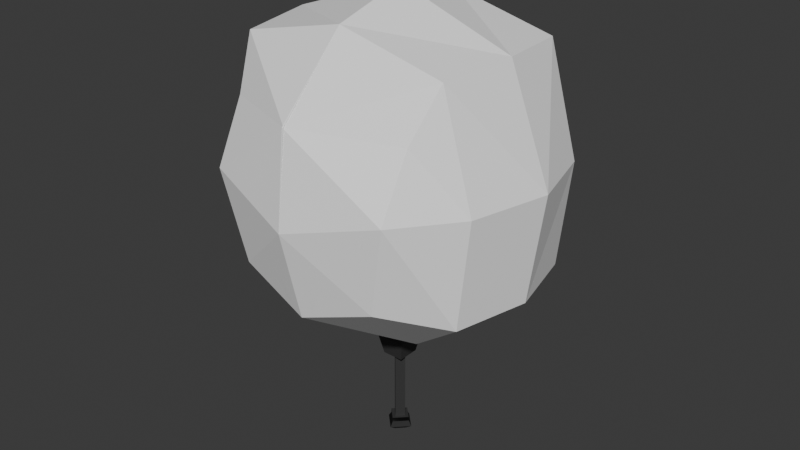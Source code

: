 # Source: balloon.blend  (saved by Blender 4.2.66; exported with 4.5.12 LTS)
import bpy
from mathutils import Matrix  # noqa: F401  (used for matrix-valued properties, if any)

bpy.ops.wm.read_factory_settings(use_empty=True)
scene = bpy.context.scene
scene.name = 'Scene'

# ---- collections
col_collection = bpy.data.collections.new('Collection'); scene.collection.children.link(col_collection)

# ---- images (referenced by path relative to the original .blend; pixels are not part of the script)
import os
ASSET_DIR = os.environ.get("B2B_ASSET_DIR", "")  # directory of the original .blend (textures are referenced by path, not embedded)
HERE = os.path.dirname(os.path.abspath(__file__))  # packed textures are extracted next to this script under _unpacked/

def load_image(name, relpath, width, height, colorspace="sRGB"):
    """Load a texture the original file referenced (path relative to the .blend, or extracted next to this script)."""
    p = next((c for c in (os.path.join(HERE, relpath), os.path.join(ASSET_DIR, relpath)) if relpath and os.path.exists(c)), "")
    if p:
        img = bpy.data.images.load(p, check_existing=True)
        img.name = name
    else:  # same state as the original file: an image datablock whose file is absent (Cycles renders it pink)
        img = bpy.data.images.new(name, width, height)
        img.source = "FILE"
        img.filepath = "//" + (relpath or name)
    img.colorspace_settings.name = colorspace
    return img
img_balloon = load_image('Balloon', '_unpacked/Balloon.647c0048.png', 64, 64, 'sRGB')

# ---- materials (node trees are filled in below, after node groups)
mat_material = bpy.data.materials.new('Material')
mat_material.alpha_threshold = 0.0
mat_material.use_transparent_shadow = False
mat_material.roughness = 0.5
mat_material.line_color = (0.0, 0.0, 0.0, 1.0)

# ---- material node trees
mat_material.use_nodes = True; mat_material.node_tree.nodes.clear()
_N = mat_material.node_tree.nodes; _L = mat_material.node_tree.links
n0 = _N.new('ShaderNodeOutputMaterial'); n0.name = 'Material Output'; n0.location = (300, 300)
n1 = _N.new('ShaderNodeBsdfPrincipled'); n1.name = 'Principled BSDF'; n1.location = (10, 300)
n1.inputs[3].default_value = 1.45
n2 = _N.new('ShaderNodeTexImage'); n2.name = 'Image Texture'; n2.location = (-280, 280)
n2.image = img_balloon
_L.new(n1.outputs[0], n0.inputs[0])
_L.new(n2.outputs[0], n1.inputs[0])
n0.is_active_output = True

# ---- world
world_world = bpy.data.worlds.new('World'); scene.world = world_world
world_world.use_nodes = True; world_world.node_tree.nodes.clear()
_N = world_world.node_tree.nodes; _L = world_world.node_tree.links
n0 = _N.new('ShaderNodeOutputWorld'); n0.name = 'World Output'; n0.location = (300, 300)
n1 = _N.new('ShaderNodeBackground'); n1.name = 'Background'; n1.location = (10, 300)
n1.inputs[0].default_value = (0.05088, 0.05088, 0.05088, 1.0)
_L.new(n1.outputs[0], n0.inputs[0])
n0.is_active_output = True
world_world.color = (0.05088, 0.05088, 0.05088)
world_world.sun_shadow_jitter_overblur = 0.0

# ---- meshes
me_cube = bpy.data.meshes.new('Cube')
me_cube.from_pydata([(0.7148, -0.7892, 0.4852), (0.5596, -0.9515, -0.6544), (0.4274, 0.0, -1.225), (-0.007458, -1.103, 0.5308), (0.0, -1.018, -0.8504), (0.0, 0.0, 1.202), (0.8094, -0.5797, 0.8586), (0.9522, -0.5797, -0.7882), (1.09, 0.0, -0.7882), (0.8891, 0.0, 0.8842), (0.4274, -0.3333, -1.225), (0.0, -0.5797, 1.051), (0.0, 0.0, -1.225), (0.0, -1.186, -0.1598), (1.044, -0.5797, 0.03522), (0.7044, -1.023, 0.03766), (1.21, 0.0, 0.04801), (0.0, -0.3333, -1.225), (0.1123, 0.0, -1.401), (0.1123, -0.1181, -1.401), (0.0, -0.1181, -1.401), (0.1123, 0.0, -1.479), (0.1123, -0.1181, -1.479), (0.0, -0.1181, -1.479), (0.08213, 0.0, -1.635), (0.08213, -0.08623, -1.635), (0.0, -0.08623, -1.635), (0.0, -0.05426, -2.209), (0.0, -0.05426, -1.635), (0.05182, 0.0, -1.635), (0.0, -0.05426, -2.186), (0.06117, 0.0, -2.323), (0.05182, 0.0, -2.186), (0.0, -0.08836, -2.209), (0.05182, 0.0, -2.209), (0.0, -0.06216, -2.323), (0.0, -0.05112, -2.323), (0.08779, 0.0, -2.209), (0.0, -0.08836, -2.243), (0.08779, 0.0, -2.243), (0.0, -0.1144, -2.284), (0.1141, 0.0, -2.284), (0.0, 0.0, -2.323), (0.04953, 0.0, -2.323)], [], [(10, 7, 1, 4), (14, 6, 0, 15), (17, 10, 4), (15, 0, 3, 13), (6, 11, 3, 0), (9, 5, 11, 6), (12, 2, 10, 17), (16, 9, 6, 14), (2, 8, 7, 10), (1, 15, 13, 4), (7, 14, 15, 1), (8, 16, 14, 7), (17, 10, 19, 20), (2, 10, 19, 18), (18, 19, 22, 21), (21, 22, 25, 24), (19, 20, 23, 22), (29, 28, 30, 32), (22, 23, 26, 25), (32, 30, 27, 34), (28, 29, 24, 25, 26), (41, 40, 35, 31), (43, 31, 35, 36, 42), (37, 33, 38, 39), (34, 27, 33, 37), (39, 38, 40, 41)])
_uv = me_cube.uv_layers.new(name='UVMap')
_uv.uv.foreach_set('vector', [0.1235, 0.8482, 0.2246, 0.6459, 0.3629, 0.7804, 0.3815, 0.9863, 0.2125, 0.2941, 0.2095, 3.579e-08, 0.2935, 0.1298, 0.3836, 0.2858, 0.1251, 1.0, 0.1235, 0.8482, 0.3815, 0.9863, 0.3847, 0.3041, 0.4007, 0.1473, 0.6696, 0.1812, 0.6233, 0.4222, 0.3836, 0.0105, 0.6777, 2.489e-08, 0.6696, 0.1812, 0.4007, 0.1473, 0.6777, 0.3305, 0.6777, 9.973e-09, 0.8882, 0.01129, 0.8854, 0.3072, 0.006668, 1.0, 0.005108, 0.8482, 0.1235, 0.8482, 0.1251, 1.0, 1.21e-08, 0.2988, 0.0004091, 5.38e-08, 0.2095, 3.579e-08, 0.2125, 0.2941, 0.005108, 0.8482, 0.01823, 0.5968, 0.2246, 0.6459, 0.1235, 0.8482, 0.3836, 0.5567, 0.3847, 0.3041, 0.6233, 0.4222, 0.5674, 0.6644, 0.2292, 0.5876, 0.2125, 0.2941, 0.3836, 0.2858, 0.3752, 0.5334, 0.01805, 0.5968, 1.21e-08, 0.2988, 0.2125, 0.2941, 0.2292, 0.5876, 0.749, 0.3305, 0.749, 0.4815, 0.6777, 0.3802, 0.6777, 0.3405, 0.005108, 0.8482, 0.1235, 0.8482, 0.04195, 0.9665, -3.077e-09, 0.9665, 0.6991, 0.4815, 0.741, 0.4815, 0.741, 0.5091, 0.6991, 0.5091, 0.6991, 0.5091, 0.741, 0.5091, 0.7309, 0.5651, 0.7004, 0.5651, 0.6991, 0.5651, 0.7389, 0.5653, 0.7389, 0.5928, 0.6991, 0.5926, 0.6777, 0.4815, 0.6991, 0.4815, 0.6991, 0.6781, 0.6777, 0.6781, 0.6991, 0.5926, 0.7389, 0.5928, 0.7374, 0.6492, 0.7083, 0.649, 0.6777, 0.6781, 0.6991, 0.6781, 0.6991, 0.6863, 0.6777, 0.6863, 0.4433, 0.6758, 0.4249, 0.6952, 0.4141, 0.6953, 0.4141, 0.6647, 0.4433, 0.6644, 0.4141, 0.6644, 0.4141, 0.7221, 0.3991, 0.7089, 0.3989, 0.6777, 0.396, 0.6807, 0.3989, 0.6777, 0.3991, 0.7089, 0.3964, 0.7061, 0.3836, 0.6932, 0.4579, 0.6996, 0.4579, 0.6644, 0.4702, 0.6647, 0.4702, 0.7, 0.6991, 0.6846, 0.6996, 0.6578, 0.7081, 0.6492, 0.7081, 0.6936, 0.4579, 0.6655, 0.4579, 0.7005, 0.4433, 0.7097, 0.4433, 0.6644])
me_cube.materials.append(mat_material)
me_cube.use_mirror_vertex_groups = False
me_cube.update()

# ---- objects
ob_balloon = bpy.data.objects.new('Balloon', me_cube)

# ---- transforms, parenting, visibility, modifiers, constraints
ob_balloon.location = (0.0, 0.0, 2.7)
ob_balloon.lock_rotations_4d = False
ob_balloon.empty_display_type = 'ARROWS'
ob_balloon.lineart.crease_threshold = 0.0
_m = ob_balloon.modifiers.new('Mirror', 'MIRROR')
_m.use_axis = (True, True, False)
_m.use_clip = True

# ---- collection membership
col_collection.objects.link(ob_balloon)

# ---- scene / render settings (as saved in the file)
scene.frame_start = 1; scene.frame_end = 250; scene.frame_set(0)
scene.render.engine = 'BLENDER_EEVEE_NEXT'
bpy.context.view_layer.update()

# ---- added for rendering (the .blend has no active camera and no usable light): camera, sun
cam_auto = bpy.data.cameras.new('AutoCamera')
cam_auto.lens = 50.0
cam_auto.sensor_width = 36.0
cam_auto.clip_end = 1000.0
ob_auto_camera = bpy.data.objects.new('AutoCamera', cam_auto)
scene.collection.objects.link(ob_auto_camera)
ob_auto_camera.location = (4.52369, -5.42843, 5.7583)
ob_auto_camera.rotation_euler = (1.09748, -7.21219e-08, 0.694738)
scene.camera = ob_auto_camera
light_auto_sun = bpy.data.lights.new('AutoSun', 'SUN')
light_auto_sun.energy = 3.0
light_auto_sun.angle = 0.0523599
ob_auto_sun = bpy.data.objects.new('AutoSun', light_auto_sun)
scene.collection.objects.link(ob_auto_sun)
ob_auto_sun.rotation_euler = (0.872665, 0.174533, 0.523599)
bpy.context.view_layer.update()
